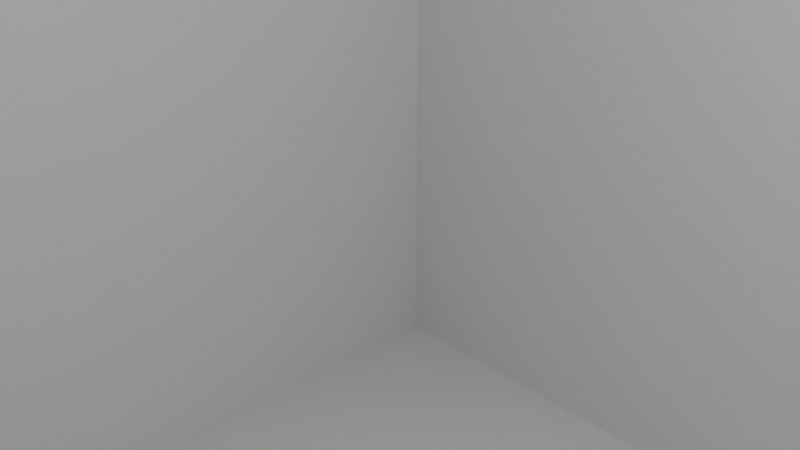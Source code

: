 # Source: portal_box.blend  (saved by Blender 2.80.75; exported with 4.5.12 LTS)
import bpy
from mathutils import Matrix  # noqa: F401  (used for matrix-valued properties, if any)

bpy.ops.wm.read_factory_settings(use_empty=True)
scene = bpy.context.scene
scene.name = 'Scene'

# ---- collections
col_collection = bpy.data.collections.new('Collection'); scene.collection.children.link(col_collection)

# ---- world
world_world = bpy.data.worlds.new('World'); scene.world = world_world
world_world.use_nodes = True; world_world.node_tree.nodes.clear()
_N = world_world.node_tree.nodes; _L = world_world.node_tree.links
n0 = _N.new('ShaderNodeOutputWorld'); n0.name = 'World Output'; n0.location = (300, 300)
n1 = _N.new('ShaderNodeBackground'); n1.name = 'Background'; n1.location = (10, 300)
n1.inputs[0].default_value = (0.05088, 0.05088, 0.05088, 1.0)
_L.new(n1.outputs[0], n0.inputs[0])
n0.is_active_output = True
world_world.color = (0.05088, 0.05088, 0.05088)
world_world.use_sun_shadow = False
world_world.sun_shadow_jitter_overblur = 0.0

# ---- cameras
cam_camera = bpy.data.cameras.new('Camera')
cam_camera.clip_end = 100.0
cam_camera.ortho_scale = 7.314

# ---- lights
light_light = bpy.data.lights.new('Light', 'POINT')
light_light.transmission_factor = 0.0
light_light.energy = 1000.0
light_light.shadow_soft_size = 0.1
light_light.shadow_maximum_resolution = 0.006
light_light.use_absolute_resolution = True

# ---- meshes
me_cube_001 = bpy.data.meshes.new('Cube.001')
me_cube_001.from_pydata([(-1.0, -1.0, -1.0), (-1.0, -1.0, 1.0), (-1.0, 1.0, -1.0), (-1.0, 1.0, 1.0), (1.0, -1.0, -1.0), (1.0, -1.0, 1.0), (1.0, 1.0, -1.0), (1.0, 1.0, 1.0), (-0.1, -0.1, 1.0), (0.1, -0.1, 1.0), (-0.1, -0.016, 1.0), (-0.1, 0.1, 1.0), (0.1, 0.1, 1.0), (0.016, -0.1, 1.0), (0.1, 0.016, 1.0), (-0.016, 0.1, 1.0), (0.016, -0.1, 1.0), (0.1, 0.016, 1.0), (-0.016, 0.1, 1.0)], [], [(1, 2, 0), (3, 6, 2), (7, 4, 6), (5, 0, 4), (6, 0, 2), (5, 17, 9), (3, 10, 11), (1, 3, 2), (3, 7, 6), (7, 5, 4), (5, 1, 0), (6, 4, 0), (5, 7, 17), (7, 12, 17), (8, 10, 1), (9, 16, 5), (16, 8, 1), (5, 16, 1), (3, 1, 10), (11, 18, 3), (18, 12, 7), (3, 18, 7)])
_uv = me_cube_001.uv_layers.new(name='UVMap')
_uv.uv.foreach_set('vector', [0.625, 0.0, 0.375, 0.25, 0.375, 0.0, 0.625, 0.25, 0.375, 0.5, 0.375, 0.25, 0.625, 0.5, 0.375, 0.75, 0.375, 0.5, 0.625, 0.75, 0.375, 1.0, 0.375, 0.75, 0.375, 0.5, 0.125, 0.75, 0.125, 0.5, 0.625, 0.75, 0.7375, 0.623, 0.7375, 0.6375, 0.875, 0.5, 0.7625, 0.627, 0.7625, 0.6125, 0.625, 0.0, 0.625, 0.25, 0.375, 0.25, 0.625, 0.25, 0.625, 0.5, 0.375, 0.5, 0.625, 0.5, 0.625, 0.75, 0.375, 0.75, 0.625, 0.75, 0.625, 1.0, 0.375, 1.0, 0.375, 0.5, 0.375, 0.75, 0.125, 0.75, 0.625, 0.75, 0.625, 0.5, 0.7375, 0.623, 0.625, 0.5, 0.7375, 0.6125, 0.7375, 0.623, 0.7625, 0.6375, 0.7625, 0.627, 0.875, 0.75, 0.7375, 0.6375, 0.748, 0.6375, 0.625, 0.75, 0.748, 0.6375, 0.7625, 0.6375, 0.875, 0.75, 0.625, 0.75, 0.748, 0.6375, 0.875, 0.75, 0.875, 0.5, 0.875, 0.75, 0.7625, 0.627, 0.7625, 0.6125, 0.752, 0.6125, 0.875, 0.5, 0.752, 0.6125, 0.7375, 0.6125, 0.625, 0.5, 0.875, 0.5, 0.752, 0.6125, 0.625, 0.5])
me_cube_001.use_remesh_preserve_volume = False
me_cube_001.use_remesh_preserve_attributes = False
me_cube_001.use_mirror_vertex_groups = False
me_cube_001.update()
me_cube_002 = bpy.data.meshes.new('Cube.002')
me_cube_002.from_pydata([(-1.0, -1.0, -1.0), (-1.0, -1.0, 1.0), (-1.0, 1.0, -1.0), (-1.0, 1.0, 1.0), (1.0, -1.0, -1.0), (1.0, -1.0, 1.0), (1.0, 1.0, -1.0), (1.0, 1.0, 1.0)], [], [(0, 1, 3, 2), (2, 3, 7, 6), (6, 7, 5, 4), (4, 5, 1, 0), (2, 6, 4, 0), (7, 3, 1, 5)])
_uv = me_cube_002.uv_layers.new(name='UVMap')
_uv.uv.foreach_set('vector', [0.375, 0.0, 0.625, 0.0, 0.625, 0.25, 0.375, 0.25, 0.375, 0.25, 0.625, 0.25, 0.625, 0.5, 0.375, 0.5, 0.375, 0.5, 0.625, 0.5, 0.625, 0.75, 0.375, 0.75, 0.375, 0.75, 0.625, 0.75, 0.625, 1.0, 0.375, 1.0, 0.125, 0.5, 0.375, 0.5, 0.375, 0.75, 0.125, 0.75, 0.625, 0.5, 0.875, 0.5, 0.875, 0.75, 0.625, 0.75])
me_cube_002.use_remesh_preserve_volume = False
me_cube_002.use_remesh_preserve_attributes = False
me_cube_002.use_mirror_vertex_groups = False
me_cube_002.update()
me_plane = bpy.data.meshes.new('Plane')
me_plane.from_pydata([(-1.0, -1.0, 0.0), (1.0, -1.0, 0.0), (-1.0, 1.0, 0.0), (1.0, 1.0, 0.0)], [], [(0, 1, 3, 2)])
_uv = me_plane.uv_layers.new(name='UVMap')
_uv.uv.foreach_set('vector', [0.0, 0.0, 1.0, 0.0, 1.0, 1.0, 0.0, 1.0])
me_plane.use_remesh_preserve_volume = False
me_plane.use_remesh_preserve_attributes = False
me_plane.use_mirror_vertex_groups = False
me_plane.update()

# ---- objects
ob_light = bpy.data.objects.new('Light', light_light)
ob_camera = bpy.data.objects.new('Camera', cam_camera)
ob_cube = bpy.data.objects.new('Cube', me_cube_001)
ob_cube_001 = bpy.data.objects.new('Cube.001', me_cube_002)
ob_portal = bpy.data.objects.new('portal', me_plane)

# ---- transforms, parenting, visibility, modifiers, constraints
ob_light.location = (4.076, 1.005, 5.904)
ob_light.rotation_euler = (0.6503, 0.05522, 1.866)
ob_light.lock_rotations_4d = False
ob_light.empty_display_type = 'ARROWS'
ob_light.color = (0.0, 0.0, 0.0, 0.0)
ob_light.lineart.crease_threshold = 0.0
ob_camera.location = (7.359, -6.926, 4.958)
ob_camera.rotation_euler = (1.109, 0.0, 0.8149)
ob_camera.lock_rotations_4d = False
ob_camera.empty_display_type = 'ARROWS'
ob_camera.color = (0.0, 0.0, 0.0, 0.0)
ob_camera.display_type = 'WIRE'
ob_camera.lineart.crease_threshold = 0.0
ob_cube.location = (0.0, 0.0, 0.0)
ob_cube.scale = (10.0, 10.0, 10.0)
ob_cube.lineart.crease_threshold = 0.0
ob_cube_001.location = (0.0, 0.0, 4.92)
ob_cube_001.scale = (0.5, 0.5, 0.5)
ob_cube_001.lineart.crease_threshold = 0.0
ob_portal.location = (0.0, 0.0, 10.0)
ob_portal.lineart.crease_threshold = 0.0

# ---- collection membership
col_collection.objects.link(ob_light)
col_collection.objects.link(ob_camera)
col_collection.objects.link(ob_cube)
col_collection.objects.link(ob_cube_001)
col_collection.objects.link(ob_portal)

# ---- scene / render settings (as saved in the file)
scene.camera = ob_camera
scene.frame_start = 1; scene.frame_end = 250; scene.frame_set(1)
scene.render.engine = 'BLENDER_EEVEE_NEXT'
scene.cycles.use_denoising = False
scene.cycles.samples = 128
scene.cycles.sampling_pattern = 'TABULATED_SOBOL'
scene.cycles.use_adaptive_sampling = False
scene.cycles.use_light_tree = False
scene.view_settings.view_transform = 'Filmic'
bpy.context.view_layer.update()
